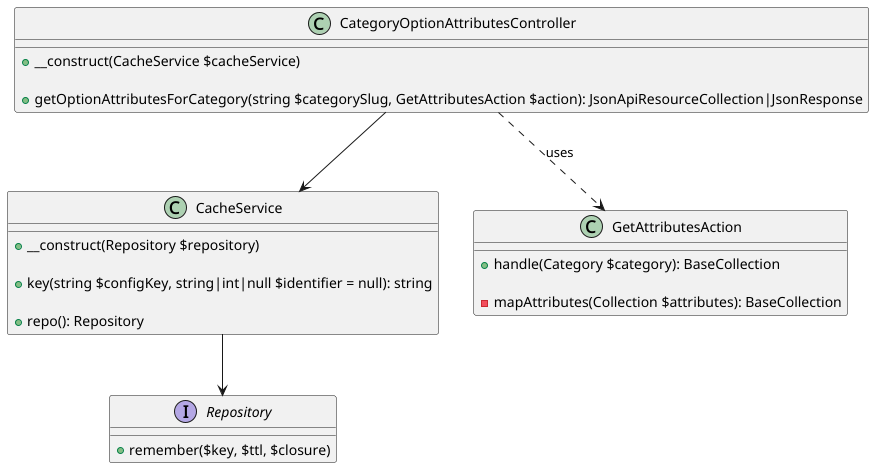

The diagram above was rendered by PlantUML. Its source (embedded in the PNG):
@startuml

class CategoryOptionAttributesController {
    + __construct(CacheService $cacheService)

    + getOptionAttributesForCategory(string $categorySlug, GetAttributesAction $action): JsonApiResourceCollection|JsonResponse
}

class CacheService {
    + __construct(Repository $repository)

    + key(string $configKey, string|int|null $identifier = null): string

    + repo(): Repository
}

class GetAttributesAction {
    + handle(Category $category): BaseCollection

    - mapAttributes(Collection $attributes): BaseCollection
}

interface Repository {
    + remember($key, $ttl, $closure)
}

CategoryOptionAttributesController --> CacheService
CategoryOptionAttributesController ..> GetAttributesAction : uses
CacheService --> Repository

@enduml